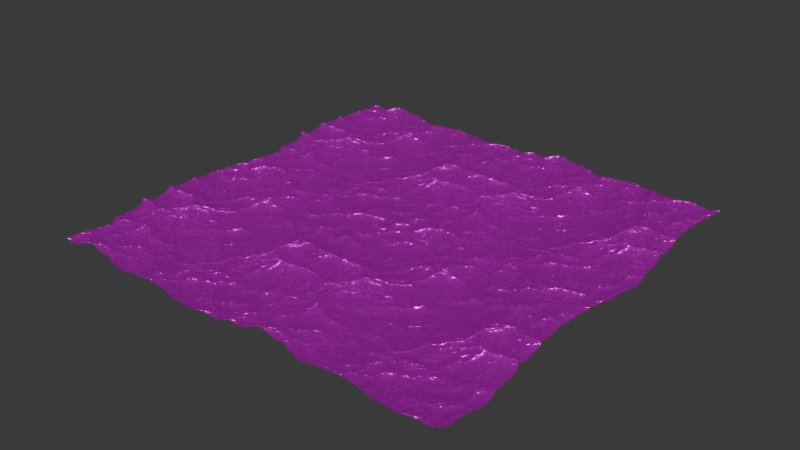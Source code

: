 # Source: ocean.blend  (saved by Blender 5.1.30; exported with 4.5.12 LTS)
import bpy
from mathutils import Matrix  # noqa: F401  (used for matrix-valued properties, if any)

bpy.ops.wm.read_factory_settings(use_empty=True)
scene = bpy.context.scene
scene.name = 'Scene'

# ---- collections
col_collection = bpy.data.collections.new('Collection'); scene.collection.children.link(col_collection)

# ---- images (referenced by path relative to the original .blend; pixels are not part of the script)
import os
ASSET_DIR = os.environ.get("B2B_ASSET_DIR", "")  # directory of the original .blend (textures are referenced by path, not embedded)
HERE = os.path.dirname(os.path.abspath(__file__))  # packed textures are extracted next to this script under _unpacked/

def load_image(name, relpath, width, height, colorspace="sRGB"):
    """Load a texture the original file referenced (path relative to the .blend, or extracted next to this script)."""
    p = next((c for c in (os.path.join(HERE, relpath), os.path.join(ASSET_DIR, relpath)) if relpath and os.path.exists(c)), "")
    if p:
        img = bpy.data.images.load(p, check_existing=True)
        img.name = name
    else:  # same state as the original file: an image datablock whose file is absent (Cycles renders it pink)
        img = bpy.data.images.new(name, width, height)
        img.source = "FILE"
        img.filepath = "//" + (relpath or name)
    img.colorspace_settings.name = colorspace
    return img
img_ocean = load_image('ocean', 'tekstury/ocean.png', 1024, 1024, 'sRGB')

# ---- materials (node trees are filled in below, after node groups)
mat_material_002 = bpy.data.materials.new('Material.002')

# ---- material node trees
mat_material_002.use_nodes = True; mat_material_002.node_tree.nodes.clear()
_N = mat_material_002.node_tree.nodes; _L = mat_material_002.node_tree.links
n0 = _N.new('ShaderNodeBsdfPrincipled'); n0.name = 'Principled BSDF'; n0.location = (-136, 211)
n0.inputs[1].default_value = 0.5273
n0.inputs[2].default_value = 0.2409
n0.inputs[3].default_value = 1.0
n0.inputs[18].default_value = 0.5
n1 = _N.new('ShaderNodeOutputMaterial'); n1.name = 'Material Output'; n1.location = (200, 100)
n2 = _N.new('ShaderNodeTexImage'); n2.name = 'Image Texture'; n2.location = (-535, 139)
n2.image = img_ocean
_L.new(n0.outputs[0], n1.inputs[0])
_L.new(n2.outputs[0], n0.inputs[0])
n1.is_active_output = True

# ---- world
world_world = bpy.data.worlds.new('World'); scene.world = world_world
world_world.use_nodes = True; world_world.node_tree.nodes.clear()
_N = world_world.node_tree.nodes; _L = world_world.node_tree.links
n0 = _N.new('ShaderNodeOutputWorld'); n0.name = 'World Output'; n0.location = (200, 100)
n1 = _N.new('ShaderNodeBackground'); n1.name = 'Background'; n1.location = (-200, 100)
n1.inputs[0].default_value = (0.05088, 0.05088, 0.05088, 1.0)
_L.new(n1.outputs[0], n0.inputs[0])
n0.is_active_output = True
world_world.color = (0.05088, 0.05088, 0.05088)
world_world.sun_shadow_jitter_overblur = 0.0

# ---- meshes
me_plane = bpy.data.meshes.new('Plane')
me_plane.from_pydata([(-3.634, -3.634, 0.0), (3.634, -3.634, 0.0), (-3.634, 3.634, 0.0), (3.634, 3.634, 0.0)], [], [(0, 1, 3, 2)])
_uv = me_plane.uv_layers.new(name='UVMap')
_uv.uv.foreach_set('vector', [-9.894e-09, 1.0, 6.56e-08, 4.953e-15, 1.0, 7.55e-08, 1.0, 1.0])
me_plane.materials.append(mat_material_002)
me_plane.update()

# ---- objects
ob_plane = bpy.data.objects.new('Plane', me_plane)

# ---- transforms, parenting, visibility, modifiers, constraints
ob_plane.location = (0.0, 0.0, 0.0)
_m = ob_plane.modifiers.new('Ocean', 'OCEAN')
_m.repeat_x = 2
_m.repeat_y = 2
_m.use_foam = True
_m.resolution = 32
_m.viewport_resolution = 16
_m.wave_scale = 2.0
_m.foam_coverage = 0.2
_m.choppiness = 2.0
_m.time = 13.8
_m.random_seed = 56
_m.filepath = '//../../../../AppData/Local/Temp/blender_a01916/cache_ocean'

# ---- collection membership
col_collection.objects.link(ob_plane)

# ---- scene / render settings (as saved in the file)
scene.frame_start = 1; scene.frame_end = 250; scene.frame_set(69)
scene.render.engine = 'CYCLES'
scene.render.bake_bias = 0.0
scene.render.bake_samples = 0
scene.cycles.sampling_pattern = 'TABULATED_SOBOL'
scene.eevee.use_volume_custom_range = False
bpy.context.view_layer.update()

# ---- added for rendering (the .blend has no active camera and no usable light): camera, sun
cam_auto = bpy.data.cameras.new('AutoCamera')
cam_auto.lens = 50.0
cam_auto.sensor_width = 36.0
cam_auto.clip_end = 2379.69
ob_auto_camera = bpy.data.objects.new('AutoCamera', cam_auto)
scene.collection.objects.link(ob_auto_camera)
ob_auto_camera.location = (160.595, -137.714, 108.371)
ob_auto_camera.rotation_euler = (1.09748, -7.21219e-08, 0.694738)
scene.camera = ob_auto_camera
light_auto_sun = bpy.data.lights.new('AutoSun', 'SUN')
light_auto_sun.energy = 3.0
light_auto_sun.angle = 0.0523599
ob_auto_sun = bpy.data.objects.new('AutoSun', light_auto_sun)
scene.collection.objects.link(ob_auto_sun)
ob_auto_sun.rotation_euler = (0.872665, 0.174533, 0.523599)
bpy.context.view_layer.update()
